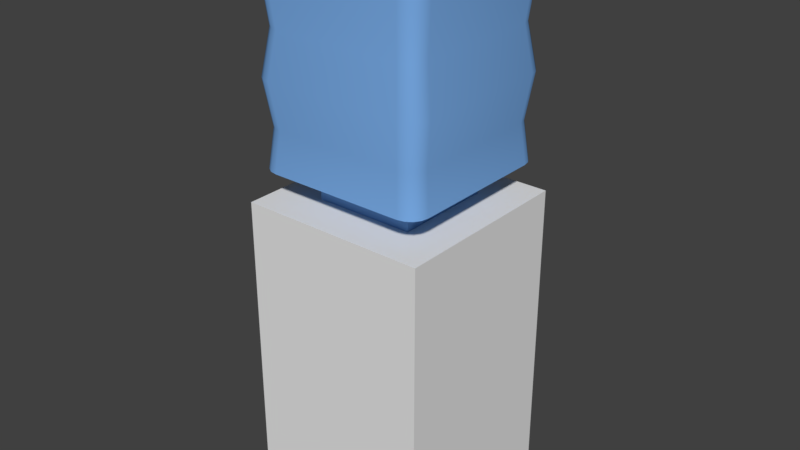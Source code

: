 # Source: Coldeer.blend  (saved by Blender 2.79.6; exported with 4.5.12 LTS)
import bpy
from mathutils import Matrix  # noqa: F401  (used for matrix-valued properties, if any)

bpy.ops.wm.read_factory_settings(use_empty=True)
scene = bpy.context.scene
scene.name = 'Scene'

# ---- collections
col_collection_1 = bpy.data.collections.new('Collection 1'); scene.collection.children.link(col_collection_1)

# ---- materials (node trees are filled in below, after node groups)
mat_blue = bpy.data.materials.new('Blue')
mat_blue.alpha_threshold = 0.0
mat_blue.use_transparent_shadow = False
mat_blue.diffuse_color = (0.1935, 0.4132, 0.8, 1.0)
mat_blue.roughness = 0.5
mat_blue.line_color = (0.0, 0.0, 0.0, 1.0)
mat_plasticwhite = bpy.data.materials.new('PlasticWhite')
mat_plasticwhite.alpha_threshold = 0.0
mat_plasticwhite.use_transparent_shadow = False
mat_plasticwhite.roughness = 0.5
mat_black = bpy.data.materials.new('Black')
mat_black.alpha_threshold = 0.0
mat_black.use_transparent_shadow = False
mat_black.diffuse_color = (0.0, 0.0, 0.0, 1.0)
mat_black.roughness = 0.5

# ---- material node trees

# ---- world
world_world = bpy.data.worlds.new('World'); scene.world = world_world
world_world.color = (0.05088, 0.05088, 0.05088)
world_world.use_sun_shadow = False
world_world.sun_shadow_jitter_overblur = 0.0

# ---- meshes
me_cube = bpy.data.meshes.new('Cube')
me_cube.from_pydata([(0.243, 0.25, 0.0), (0.243, -0.25, 0.0), (-0.257, -0.25, 0.0), (-0.257, 0.25, 0.0), (0.2229, -0.181, 1.385), (0.2229, 0.181, 1.385), (0.243, 0.25, 0.375), (-0.1396, 0.1326, 0.9127), (0.243, -0.25, 0.375), (-0.1396, 0.1326, 0.8272), (0.2192, 0.1997, 1.385), (-0.257, -0.1837, 0.4593), (0.1256, 0.1326, 0.8272), (-0.257, 0.1837, 0.4593), (0.1256, 0.1326, 0.9127), (0.2086, 0.2156, 1.385), (0.243, 0.25, 0.8272), (0.243, -0.25, 0.8272), (0.1927, 0.2262, 1.385), (-0.257, -0.1837, 0.7429), (0.174, 0.2299, 1.385), (-0.257, 0.1837, 0.7429), (-0.1396, -0.1326, 0.8272), (-0.1396, -0.1326, 0.9127), (0.1256, -0.1326, 0.8272), (0.1256, -0.1326, 0.9127), (0.2121, 0.1725, 1.018), (0.1655, 0.2191, 1.018), (0.2086, 0.1904, 1.018), (0.1985, 0.2055, 1.018), (0.1833, 0.2156, 1.018), (0.1655, -0.2191, 1.018), (0.2121, -0.1725, 1.018), (0.1833, -0.2156, 1.018), (0.1985, -0.2055, 1.018), (0.2086, -0.1904, 1.018), (-0.2261, -0.1725, 1.018), (-0.1795, -0.2191, 1.018), (-0.2226, -0.1904, 1.018), (-0.2125, -0.2055, 1.018), (-0.1974, -0.2156, 1.018), (-0.1795, 0.2191, 1.018), (-0.2261, 0.1725, 1.018), (-0.1974, 0.2156, 1.018), (-0.2125, 0.2055, 1.018), (-0.2226, 0.1904, 1.018), (0.1746, 0.2307, 0.9127), (0.2237, 0.1816, 0.9127), (0.1816, 0.1886, 0.9127), (0.1934, 0.227, 0.9127), (0.2094, 0.2164, 0.9127), (0.22, 0.2004, 0.9127), (0.2237, -0.1816, 0.9127), (0.1746, -0.2307, 0.9127), (0.1816, -0.1886, 0.9127), (0.22, -0.2004, 0.9127), (0.2094, -0.2164, 0.9127), (0.1934, -0.227, 0.9127), (-0.1886, -0.2307, 0.9127), (-0.2377, -0.1816, 0.9127), (-0.1956, -0.1886, 0.9127), (-0.2074, -0.227, 0.9127), (-0.2234, -0.2164, 0.9127), (-0.234, -0.2004, 0.9127), (-0.2377, 0.1816, 0.9127), (-0.1886, 0.2307, 0.9127), (-0.1956, 0.1886, 0.9127), (-0.234, 0.2004, 0.9127), (-0.2234, 0.2164, 0.9127), (-0.2074, 0.227, 0.9127), (0.2192, -0.1997, 1.385), (0.2086, -0.2156, 1.385), (0.1927, -0.2262, 1.385), (0.174, -0.2299, 1.385), (-0.188, -0.2299, 1.385), (-0.2067, -0.2262, 1.385), (-0.2226, -0.2156, 1.385), (-0.2332, -0.1997, 1.385), (-0.2369, -0.181, 1.385), (-0.2369, 0.181, 1.385), (-0.2332, 0.1997, 1.385), (-0.2226, 0.2156, 1.385), (-0.2067, 0.2262, 1.385), (-0.188, 0.2299, 1.385), (0.2281, -0.1851, 1.138), (0.2099, -0.1708, 1.255), (0.2099, 0.1708, 1.255), (0.2281, 0.1851, 1.138), (0.2243, 0.2042, 1.138), (0.2064, 0.1884, 1.255), (0.2135, 0.2205, 1.138), (0.1964, 0.2034, 1.255), (0.1972, 0.2313, 1.138), (0.1814, 0.2134, 1.255), (0.1638, 0.2169, 1.255), (0.1781, 0.2351, 1.138), (0.2243, -0.2042, 1.138), (0.2064, -0.1884, 1.255), (0.2135, -0.2205, 1.138), (0.1964, -0.2034, 1.255), (0.1972, -0.2313, 1.138), (0.1814, -0.2134, 1.255), (0.1638, -0.2169, 1.255), (0.1781, -0.2351, 1.138), (-0.1921, -0.2351, 1.138), (-0.1778, -0.2169, 1.255), (-0.2112, -0.2313, 1.138), (-0.1954, -0.2134, 1.255), (-0.2275, -0.2205, 1.138), (-0.2104, -0.2034, 1.255), (-0.2383, -0.2042, 1.138), (-0.2204, -0.1884, 1.255), (-0.2239, -0.1708, 1.255), (-0.2421, -0.1851, 1.138), (-0.2421, 0.1851, 1.138), (-0.2239, 0.1708, 1.255), (-0.2383, 0.2042, 1.138), (-0.2204, 0.1884, 1.255), (-0.2275, 0.2205, 1.138), (-0.2104, 0.2034, 1.255), (-0.2112, 0.2313, 1.138), (-0.1954, 0.2134, 1.255), (-0.1921, 0.2351, 1.138), (-0.1778, 0.2169, 1.255), (-0.257, -0.25, 0.375), (-0.257, 0.25, 0.375), (-0.257, 0.25, 0.8272), (-0.257, -0.25, 0.8272), (-0.2039, -0.01587, 0.6642), (-0.2039, 0.01587, 0.6642), (-0.2039, 0.01587, 0.6934), (-0.2039, -0.01587, 0.6934), (-0.2039, -0.1837, 0.4593), (-0.2039, 0.1837, 0.4593), (-0.2039, 0.1837, 0.7429), (-0.2039, -0.1837, 0.7429), (-0.2425, -0.01587, 0.6642), (-0.2425, 0.01587, 0.6642), (-0.2425, 0.01587, 0.6934), (-0.2425, -0.01587, 0.6934), (0.1946, 0.1727, 1.5), (0.2164, 0.1758, 1.48), (0.2094, 0.1745, 1.494), (0.1657, 0.2016, 1.5), (0.1688, 0.2234, 1.48), (0.1675, 0.2164, 1.494), (0.1922, 0.1849, 1.5), (0.2127, 0.194, 1.48), (0.2061, 0.1908, 1.494), (0.1865, 0.1935, 1.5), (0.2024, 0.2094, 1.48), (0.1972, 0.2042, 1.494), (0.1779, 0.1992, 1.5), (0.187, 0.2197, 1.48), (0.1838, 0.2132, 1.494), (0.1657, -0.2016, 1.5), (0.1688, -0.2234, 1.48), (0.1675, -0.2164, 1.494), (0.1946, -0.1727, 1.5), (0.2164, -0.1758, 1.48), (0.2094, -0.1745, 1.494), (0.1779, -0.1992, 1.5), (0.187, -0.2197, 1.48), (0.1838, -0.2132, 1.494), (0.1865, -0.1935, 1.5), (0.2024, -0.2094, 1.48), (0.1972, -0.2042, 1.494), (0.1922, -0.1849, 1.5), (0.2127, -0.194, 1.48), (0.2061, -0.1908, 1.494), (-0.2086, -0.1727, 1.5), (-0.2304, -0.1758, 1.48), (-0.2234, -0.1745, 1.494), (-0.1797, -0.2016, 1.5), (-0.1828, -0.2234, 1.48), (-0.1815, -0.2164, 1.494), (-0.2062, -0.1849, 1.5), (-0.2267, -0.194, 1.48), (-0.2202, -0.1908, 1.494), (-0.2005, -0.1935, 1.5), (-0.2164, -0.2094, 1.48), (-0.2112, -0.2042, 1.494), (-0.1919, -0.1992, 1.5), (-0.201, -0.2197, 1.48), (-0.1978, -0.2132, 1.494), (-0.1797, 0.2016, 1.5), (-0.1828, 0.2234, 1.48), (-0.1815, 0.2164, 1.494), (-0.2086, 0.1727, 1.5), (-0.2304, 0.1758, 1.48), (-0.2234, 0.1745, 1.494), (-0.1919, 0.1992, 1.5), (-0.201, 0.2197, 1.48), (-0.1978, 0.2132, 1.494), (-0.2005, 0.1935, 1.5), (-0.2164, 0.2094, 1.48), (-0.2112, 0.2042, 1.494), (-0.2062, 0.1849, 1.5), (-0.2267, 0.194, 1.48), (-0.2202, 0.1908, 1.494)], [], [(0, 1, 2, 3), (4, 159, 168, 70), (5, 141, 159, 4), (74, 174, 183, 75), (27, 46, 65, 41), (6, 0, 3, 125), (20, 144, 153, 18), (8, 17, 127, 124), (53, 31, 37, 58), (2, 124, 125, 3), (66, 65, 46, 48, 14, 7), (12, 9, 7, 14), (1, 8, 124, 2), (59, 36, 42, 64), (19, 21, 134, 135), (0, 6, 8, 1), (16, 6, 125, 126), (47, 26, 32, 52), (60, 59, 64, 66, 7, 23), (54, 53, 58, 60, 23, 25), (16, 126, 9, 12), (48, 47, 52, 54, 25, 14), (6, 16, 17, 8), (23, 7, 9, 22), (25, 23, 22, 24), (14, 25, 24, 12), (126, 127, 22, 9), (17, 16, 12, 24), (127, 17, 24, 22), (15, 150, 147, 10), (46, 49, 48), (49, 50, 48), (50, 51, 48), (51, 47, 48), (52, 55, 54), (55, 56, 54), (56, 57, 54), (57, 53, 54), (58, 61, 60), (61, 62, 60), (62, 63, 60), (63, 59, 60), (64, 67, 66), (67, 68, 66), (68, 69, 66), (69, 65, 66), (144, 20, 83, 186), (72, 162, 156, 73), (18, 153, 150, 15), (140, 146, 149, 152, 143, 185, 191, 194, 197, 188, 170, 176, 179, 182, 173, 155, 161, 164, 167, 158), (71, 165, 162, 72), (77, 177, 171, 78), (70, 168, 165, 71), (73, 156, 174, 74), (76, 180, 177, 77), (82, 192, 186, 83), (75, 183, 180, 76), (78, 171, 189, 79), (81, 195, 192, 82), (80, 198, 195, 81), (79, 189, 198, 80), (46, 27, 30, 49), (49, 30, 29, 50), (50, 29, 28, 51), (51, 28, 26, 47), (31, 53, 57, 33), (33, 57, 56, 34), (34, 56, 55, 35), (35, 55, 52, 32), (64, 42, 45, 67), (67, 45, 44, 68), (68, 44, 43, 69), (69, 43, 41, 65), (36, 59, 63, 38), (38, 63, 62, 39), (39, 62, 61, 40), (40, 61, 58, 37), (20, 94, 123, 83), (97, 70, 71, 99), (121, 82, 83, 123), (119, 81, 82, 121), (43, 120, 122, 41), (117, 80, 81, 119), (44, 118, 120, 43), (115, 79, 80, 117), (45, 116, 118, 44), (111, 77, 78, 112), (36, 113, 114, 42), (109, 76, 77, 111), (38, 110, 113, 36), (39, 108, 110, 38), (40, 106, 108, 39), (105, 74, 75, 107), (107, 75, 76, 109), (102, 73, 74, 105), (33, 100, 103, 31), (101, 72, 73, 102), (34, 98, 100, 33), (99, 71, 72, 101), (35, 96, 98, 34), (86, 5, 4, 85), (32, 84, 96, 35), (91, 15, 10, 89), (28, 88, 87, 26), (93, 18, 15, 91), (29, 90, 88, 28), (94, 20, 18, 93), (30, 92, 90, 29), (95, 27, 41, 122), (27, 95, 92, 30), (85, 4, 70, 97), (89, 10, 5, 86), (112, 78, 79, 115), (42, 114, 116, 45), (37, 104, 106, 40), (31, 103, 104, 37), (95, 122, 123, 94), (121, 123, 122, 120), (119, 121, 120, 118), (117, 119, 118, 116), (115, 117, 116, 114), (111, 112, 113, 110), (109, 111, 110, 108), (107, 109, 108, 106), (105, 107, 106, 104), (101, 102, 103, 100), (99, 101, 100, 98), (97, 99, 98, 96), (85, 97, 96, 84), (89, 86, 87, 88), (91, 89, 88, 90), (93, 91, 90, 92), (94, 93, 92, 95), (86, 85, 84, 87), (112, 115, 114, 113), (102, 105, 104, 103), (26, 87, 84, 32), (11, 13, 125, 124), (21, 19, 127, 126), (13, 21, 126, 125), (19, 11, 124, 127), (128, 131, 139, 136), (21, 13, 133, 134), (13, 11, 132, 133), (11, 19, 135, 132), (128, 129, 133, 132), (130, 131, 135, 134), (129, 130, 134, 133), (131, 128, 132, 135), (136, 139, 138, 137), (131, 130, 138, 139), (130, 129, 137, 138), (129, 128, 136, 137), (143, 152, 154, 145), (145, 154, 153, 144), (152, 149, 151, 154), (154, 151, 150, 153), (149, 146, 148, 151), (151, 148, 147, 150), (146, 140, 142, 148), (148, 142, 141, 147), (158, 167, 169, 160), (160, 169, 168, 159), (167, 164, 166, 169), (169, 166, 165, 168), (164, 161, 163, 166), (166, 163, 162, 165), (161, 155, 157, 163), (163, 157, 156, 162), (173, 182, 184, 175), (175, 184, 183, 174), (182, 179, 181, 184), (184, 181, 180, 183), (179, 176, 178, 181), (181, 178, 177, 180), (176, 170, 172, 178), (178, 172, 171, 177), (188, 197, 199, 190), (190, 199, 198, 189), (197, 194, 196, 199), (199, 196, 195, 198), (194, 191, 193, 196), (196, 193, 192, 195), (191, 185, 187, 193), (193, 187, 186, 192), (185, 143, 145, 187), (187, 145, 144, 186), (140, 158, 160, 142), (142, 160, 159, 141), (189, 171, 172, 190), (190, 172, 170, 188), (174, 156, 157, 175), (175, 157, 155, 173), (10, 147, 141, 5)])
me_cube.polygons.foreach_set('use_smooth', [True] * 194)
me_cube.polygons.foreach_set('material_index', [1, 0, 0, 0, 0, 1, 0, 1, 0, 1, 0, 0, 1, 0, 1, 1, 1, 0, 0, 0, 1, 0, 1, 0, 0, 0, 1, 1, 1, 0, 0, 0, 0, 0, 0, 0, 0, 0, 0, 0, 0, 0, 0, 0, 0, 0, 0, 0, 0, 0, 0, 0, 0, 0, 0, 0, 0, 0, 0, 0, 0, 0, 0, 0, 0, 0, 0, 0, 0, 0, 0, 0, 0, 0, 0, 0, 0, 0, 0, 0, 0, 0, 0, 0, 0, 0, 0, 0, 0, 0, 0, 0, 0, 0, 0, 0, 0, 0, 0, 0, 0, 0, 0, 0, 0, 0, 0, 0, 0, 0, 0, 0, 0, 0, 0, 0, 0, 0, 0, 0, 0, 0, 0, 0, 0, 0, 0, 0, 0, 0, 0, 0, 0, 0, 0, 0, 0, 1, 1, 1, 1, 2, 1, 1, 1, 1, 1, 1, 1, 2, 2, 2, 2, 0, 0, 0, 0, 0, 0, 0, 0, 0, 0, 0, 0, 0, 0, 0, 0, 0, 0, 0, 0, 0, 0, 0, 0, 0, 0, 0, 0, 0, 0, 0, 0, 0, 0, 0, 0, 0, 0, 0, 0, 0])
me_cube.materials.append(mat_blue)
me_cube.materials.append(mat_plasticwhite)
me_cube.materials.append(mat_black)
me_cube.use_remesh_preserve_volume = False
me_cube.use_remesh_preserve_attributes = False
me_cube.use_mirror_vertex_groups = False
me_cube.update()

# ---- objects
ob_cube = bpy.data.objects.new('Cube', me_cube)

# ---- transforms, parenting, visibility, modifiers, constraints
ob_cube.location = (0.0, 0.0, 0.0)
ob_cube.lock_rotations_4d = False
ob_cube.empty_display_type = 'ARROWS'
ob_cube.lineart.crease_threshold = 0.0
_m = ob_cube.modifiers.new('EdgeSplit', 'EDGE_SPLIT')

# ---- collection membership
col_collection_1.objects.link(ob_cube)

# ---- scene / render settings (as saved in the file)
scene.frame_start = 1; scene.frame_end = 250; scene.frame_set(1)
scene.render.engine = 'BLENDER_EEVEE_NEXT'
scene.render.resolution_percentage = 50
scene.render.dither_intensity = 0.0
scene.cycles.use_denoising = False
scene.cycles.samples = 128
scene.cycles.sampling_pattern = 'TABULATED_SOBOL'
scene.cycles.use_adaptive_sampling = False
scene.cycles.use_light_tree = False
scene.view_settings.view_transform = 'Standard'
bpy.context.view_layer.update()

# ---- added for rendering (the .blend has no active camera and no usable light): camera, sun
cam_auto = bpy.data.cameras.new('AutoCamera')
cam_auto.lens = 50.0
cam_auto.sensor_width = 36.0
cam_auto.clip_end = 1000.0
ob_auto_camera = bpy.data.objects.new('AutoCamera', cam_auto)
scene.collection.objects.link(ob_auto_camera)
ob_auto_camera.location = (1.52731, -1.84117, 1.97745)
ob_auto_camera.rotation_euler = (1.09748, -7.21219e-08, 0.694738)
scene.camera = ob_auto_camera
light_auto_sun = bpy.data.lights.new('AutoSun', 'SUN')
light_auto_sun.energy = 3.0
light_auto_sun.angle = 0.0523599
ob_auto_sun = bpy.data.objects.new('AutoSun', light_auto_sun)
scene.collection.objects.link(ob_auto_sun)
ob_auto_sun.rotation_euler = (0.872665, 0.174533, 0.523599)
bpy.context.view_layer.update()
